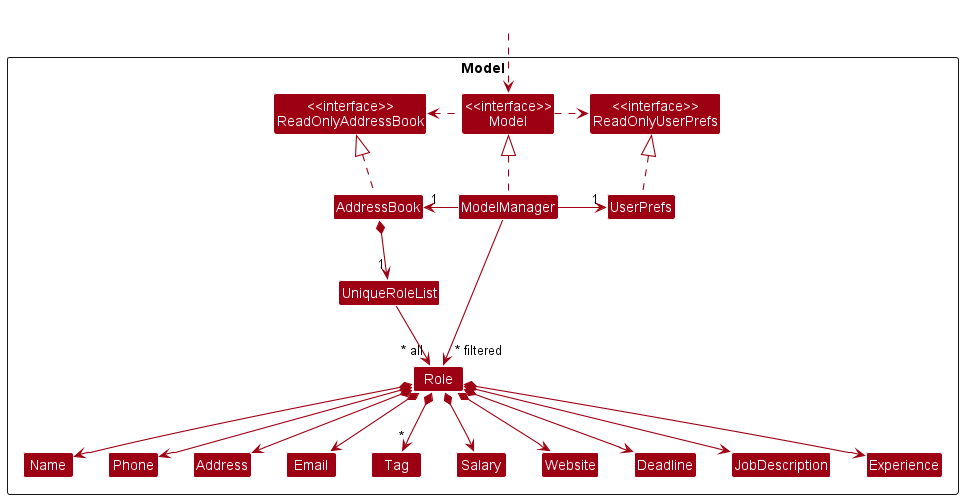

The diagram above was rendered by PlantUML. Its source (embedded in the PNG):
@startuml
!include style.puml
skinparam arrowThickness 1.1
skinparam arrowColor MODEL_COLOR
skinparam classBackgroundColor MODEL_COLOR

Package Model <<Rectangle>>{
Class "<<interface>>\nReadOnlyAddressBook" as ReadOnlyAddressBook
Class "<<interface>>\nReadOnlyUserPrefs" as ReadOnlyUserPrefs
Class "<<interface>>\nModel" as Model
Class AddressBook
Class ModelManager
Class UserPrefs

Class UniqueRoleList
Class Role
Class Address
Class Email
Class Name
Class Phone
Class Tag

Class Salary
Class Website
Class Deadline
Class JobDescription
Class Experience
}

Class HiddenOutside #FFFFFF
HiddenOutside ..> Model

AddressBook .up.|> ReadOnlyAddressBook

ModelManager .up.|> Model
Model .right.> ReadOnlyUserPrefs
Model .left.> ReadOnlyAddressBook
ModelManager -left-> "1" AddressBook
ModelManager -right-> "1" UserPrefs
UserPrefs .up.|> ReadOnlyUserPrefs

AddressBook *--> "1" UniqueRoleList
UniqueRoleList --> "~* all" Role
Role *--> Name
Role *--> Phone
Role *--> Email
Role *--> Address
Role *--> "*" Tag
Role *--> Salary
Role *--> Website
Role *--> Deadline
Role *--> JobDescription
Role *--> Experience

Name -[hidden]right-> Phone
Phone -[hidden]right-> Address
Address -[hidden]right-> Email

ModelManager -->"~* filtered" Role
@enduml